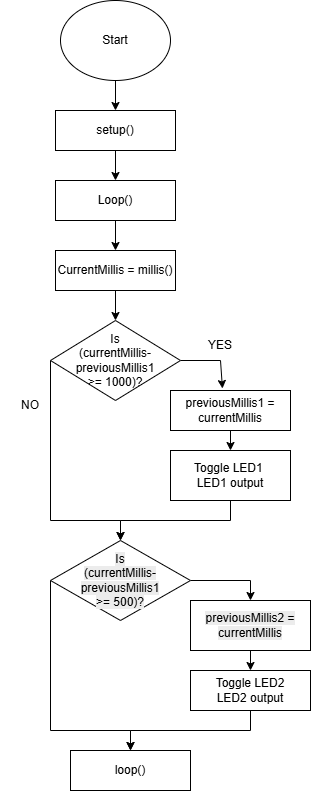

The diagram above was exported from draw.io. Its source (the exported page's mxGraphModel, read from the mxfile embedded in the PNG):
<mxGraphModel dx="860" dy="465" grid="1" gridSize="10" guides="1" tooltips="1" connect="1" arrows="1" fold="1" page="1" pageScale="1" pageWidth="850" pageHeight="1100" math="0" shadow="0">
  <root>
    <mxCell id="0" />
    <mxCell id="1" parent="0" />
    <mxCell id="ySxKE0fuuLbX7cd-8nBW-4" edge="1" parent="1" source="ySxKE0fuuLbX7cd-8nBW-2" style="edgeStyle=none;rounded=0;orthogonalLoop=1;jettySize=auto;html=1;" target="ySxKE0fuuLbX7cd-8nBW-3" value="">
      <mxGeometry relative="1" as="geometry" />
    </mxCell>
    <mxCell id="ySxKE0fuuLbX7cd-8nBW-2" parent="1" style="ellipse;whiteSpace=wrap;html=1;" value="Start" vertex="1">
      <mxGeometry height="80" width="110" x="290" y="10" as="geometry" />
    </mxCell>
    <mxCell id="ySxKE0fuuLbX7cd-8nBW-6" edge="1" parent="1" source="ySxKE0fuuLbX7cd-8nBW-3" style="edgeStyle=none;rounded=0;orthogonalLoop=1;jettySize=auto;html=1;" target="ySxKE0fuuLbX7cd-8nBW-5" value="">
      <mxGeometry relative="1" as="geometry" />
    </mxCell>
    <mxCell id="ySxKE0fuuLbX7cd-8nBW-3" parent="1" style="whiteSpace=wrap;html=1;" value="setup()" vertex="1">
      <mxGeometry height="40" width="120" x="285" y="120" as="geometry" />
    </mxCell>
    <mxCell id="ySxKE0fuuLbX7cd-8nBW-8" edge="1" parent="1" source="ySxKE0fuuLbX7cd-8nBW-5" style="edgeStyle=none;rounded=0;orthogonalLoop=1;jettySize=auto;html=1;" target="ySxKE0fuuLbX7cd-8nBW-7" value="">
      <mxGeometry relative="1" as="geometry" />
    </mxCell>
    <mxCell id="ySxKE0fuuLbX7cd-8nBW-5" parent="1" style="whiteSpace=wrap;html=1;" value="Loop()" vertex="1">
      <mxGeometry height="40" width="120" x="285" y="190" as="geometry" />
    </mxCell>
    <mxCell id="ySxKE0fuuLbX7cd-8nBW-10" edge="1" parent="1" source="ySxKE0fuuLbX7cd-8nBW-7" style="edgeStyle=none;rounded=0;orthogonalLoop=1;jettySize=auto;html=1;" target="ySxKE0fuuLbX7cd-8nBW-9" value="">
      <mxGeometry relative="1" as="geometry" />
    </mxCell>
    <mxCell id="ySxKE0fuuLbX7cd-8nBW-7" parent="1" style="whiteSpace=wrap;html=1;" value="CurrentMillis = millis()" vertex="1">
      <mxGeometry height="40" width="120" x="285" y="260" as="geometry" />
    </mxCell>
    <mxCell id="ySxKE0fuuLbX7cd-8nBW-16" edge="1" parent="1" source="ySxKE0fuuLbX7cd-8nBW-9" style="edgeStyle=none;rounded=0;orthogonalLoop=1;jettySize=auto;html=1;exitX=1;exitY=0.5;exitDx=0;exitDy=0;entryX=0.433;entryY=-0.05;entryDx=0;entryDy=0;entryPerimeter=0;" target="ySxKE0fuuLbX7cd-8nBW-11">
      <mxGeometry relative="1" as="geometry">
        <Array as="points">
          <mxPoint x="450" y="370" />
        </Array>
        <mxPoint x="490" y="370" as="targetPoint" />
      </mxGeometry>
    </mxCell>
    <mxCell id="ySxKE0fuuLbX7cd-8nBW-19" edge="1" parent="1" source="ySxKE0fuuLbX7cd-8nBW-9" style="edgeStyle=none;rounded=0;orthogonalLoop=1;jettySize=auto;html=1;exitX=0;exitY=0.5;exitDx=0;exitDy=0;entryX=0.5;entryY=0;entryDx=0;entryDy=0;" target="ySxKE0fuuLbX7cd-8nBW-15">
      <mxGeometry relative="1" as="geometry">
        <Array as="points">
          <mxPoint x="280" y="530" />
          <mxPoint x="350" y="530" />
        </Array>
        <mxPoint x="370" y="530" as="targetPoint" />
      </mxGeometry>
    </mxCell>
    <mxCell id="ySxKE0fuuLbX7cd-8nBW-9" parent="1" style="rhombus;whiteSpace=wrap;html=1;" value="Is&lt;br&gt;(currentMillis-&lt;br&gt;previousMillis1&lt;br&gt;&amp;gt;= 1000)?" vertex="1">
      <mxGeometry height="80" width="130" x="280" y="330" as="geometry" />
    </mxCell>
    <mxCell id="ySxKE0fuuLbX7cd-8nBW-14" edge="1" parent="1" source="ySxKE0fuuLbX7cd-8nBW-11" style="edgeStyle=none;rounded=0;orthogonalLoop=1;jettySize=auto;html=1;" target="ySxKE0fuuLbX7cd-8nBW-13" value="">
      <mxGeometry relative="1" as="geometry" />
    </mxCell>
    <mxCell id="ySxKE0fuuLbX7cd-8nBW-11" parent="1" style="whiteSpace=wrap;html=1;" value="previousMillis1 = currentMillis" vertex="1">
      <mxGeometry height="40" width="120" x="400" y="400" as="geometry" />
    </mxCell>
    <mxCell id="ySxKE0fuuLbX7cd-8nBW-20" edge="1" parent="1" source="ySxKE0fuuLbX7cd-8nBW-13" style="edgeStyle=none;rounded=0;orthogonalLoop=1;jettySize=auto;html=1;exitX=0.5;exitY=1;exitDx=0;exitDy=0;entryX=0.5;entryY=0;entryDx=0;entryDy=0;" target="ySxKE0fuuLbX7cd-8nBW-15">
      <mxGeometry relative="1" as="geometry">
        <Array as="points">
          <mxPoint x="460" y="530" />
          <mxPoint x="350" y="530" />
        </Array>
        <mxPoint x="290" y="540" as="targetPoint" />
      </mxGeometry>
    </mxCell>
    <mxCell id="ySxKE0fuuLbX7cd-8nBW-13" parent="1" style="whiteSpace=wrap;html=1;" value="Toggle LED1&amp;nbsp;&lt;br&gt;LED1 output" vertex="1">
      <mxGeometry height="50" width="120" x="400" y="460" as="geometry" />
    </mxCell>
    <mxCell id="ySxKE0fuuLbX7cd-8nBW-25" edge="1" parent="1" source="ySxKE0fuuLbX7cd-8nBW-15" style="edgeStyle=none;rounded=0;orthogonalLoop=1;jettySize=auto;html=1;exitX=1;exitY=0.5;exitDx=0;exitDy=0;entryX=0.5;entryY=0;entryDx=0;entryDy=0;" target="ySxKE0fuuLbX7cd-8nBW-22">
      <mxGeometry relative="1" as="geometry">
        <Array as="points">
          <mxPoint x="480" y="590" />
        </Array>
        <mxPoint x="510" y="590" as="targetPoint" />
      </mxGeometry>
    </mxCell>
    <mxCell id="ySxKE0fuuLbX7cd-8nBW-28" edge="1" parent="1" source="ySxKE0fuuLbX7cd-8nBW-15" style="edgeStyle=none;rounded=0;orthogonalLoop=1;jettySize=auto;html=1;exitX=0;exitY=0.5;exitDx=0;exitDy=0;entryX=0.5;entryY=0;entryDx=0;entryDy=0;" target="ySxKE0fuuLbX7cd-8nBW-26">
      <mxGeometry relative="1" as="geometry">
        <Array as="points">
          <mxPoint x="280" y="740" />
          <mxPoint x="360" y="740" />
        </Array>
      </mxGeometry>
    </mxCell>
    <mxCell id="ySxKE0fuuLbX7cd-8nBW-15" parent="1" style="rhombus;whiteSpace=wrap;html=1;" value="&lt;br&gt;&lt;span style=&quot;color: rgb(0, 0, 0); font-family: Helvetica; font-size: 12px; font-style: normal; font-variant-ligatures: normal; font-variant-caps: normal; font-weight: 400; letter-spacing: normal; orphans: 2; text-align: center; text-indent: 0px; text-transform: none; widows: 2; word-spacing: 0px; -webkit-text-stroke-width: 0px; white-space: normal; background-color: rgb(236, 236, 236); text-decoration-thickness: initial; text-decoration-style: initial; text-decoration-color: initial; float: none; display: inline !important;&quot;&gt;Is&lt;/span&gt;&lt;br style=&quot;forced-color-adjust: none; color: rgb(0, 0, 0); font-family: Helvetica; font-size: 12px; font-style: normal; font-variant-ligatures: normal; font-variant-caps: normal; font-weight: 400; letter-spacing: normal; orphans: 2; text-align: center; text-indent: 0px; text-transform: none; widows: 2; word-spacing: 0px; -webkit-text-stroke-width: 0px; white-space: normal; background-color: rgb(236, 236, 236); text-decoration-thickness: initial; text-decoration-style: initial; text-decoration-color: initial;&quot;&gt;&lt;span style=&quot;color: rgb(0, 0, 0); font-family: Helvetica; font-size: 12px; font-style: normal; font-variant-ligatures: normal; font-variant-caps: normal; font-weight: 400; letter-spacing: normal; orphans: 2; text-align: center; text-indent: 0px; text-transform: none; widows: 2; word-spacing: 0px; -webkit-text-stroke-width: 0px; white-space: normal; background-color: rgb(236, 236, 236); text-decoration-thickness: initial; text-decoration-style: initial; text-decoration-color: initial; float: none; display: inline !important;&quot;&gt;(currentMillis-&lt;/span&gt;&lt;br style=&quot;forced-color-adjust: none; color: rgb(0, 0, 0); font-family: Helvetica; font-size: 12px; font-style: normal; font-variant-ligatures: normal; font-variant-caps: normal; font-weight: 400; letter-spacing: normal; orphans: 2; text-align: center; text-indent: 0px; text-transform: none; widows: 2; word-spacing: 0px; -webkit-text-stroke-width: 0px; white-space: normal; background-color: rgb(236, 236, 236); text-decoration-thickness: initial; text-decoration-style: initial; text-decoration-color: initial;&quot;&gt;&lt;span style=&quot;color: rgb(0, 0, 0); font-family: Helvetica; font-size: 12px; font-style: normal; font-variant-ligatures: normal; font-variant-caps: normal; font-weight: 400; letter-spacing: normal; orphans: 2; text-align: center; text-indent: 0px; text-transform: none; widows: 2; word-spacing: 0px; -webkit-text-stroke-width: 0px; white-space: normal; background-color: rgb(236, 236, 236); text-decoration-thickness: initial; text-decoration-style: initial; text-decoration-color: initial; float: none; display: inline !important;&quot;&gt;previousMillis1&lt;/span&gt;&lt;br style=&quot;forced-color-adjust: none; color: rgb(0, 0, 0); font-family: Helvetica; font-size: 12px; font-style: normal; font-variant-ligatures: normal; font-variant-caps: normal; font-weight: 400; letter-spacing: normal; orphans: 2; text-align: center; text-indent: 0px; text-transform: none; widows: 2; word-spacing: 0px; -webkit-text-stroke-width: 0px; white-space: normal; background-color: rgb(236, 236, 236); text-decoration-thickness: initial; text-decoration-style: initial; text-decoration-color: initial;&quot;&gt;&lt;span style=&quot;color: rgb(0, 0, 0); font-family: Helvetica; font-size: 12px; font-style: normal; font-variant-ligatures: normal; font-variant-caps: normal; font-weight: 400; letter-spacing: normal; orphans: 2; text-align: center; text-indent: 0px; text-transform: none; widows: 2; word-spacing: 0px; -webkit-text-stroke-width: 0px; white-space: normal; background-color: rgb(236, 236, 236); text-decoration-thickness: initial; text-decoration-style: initial; text-decoration-color: initial; float: none; display: inline !important;&quot;&gt;&amp;gt;= 500)?&lt;/span&gt;&lt;div&gt;&lt;br/&gt;&lt;/div&gt;" vertex="1">
      <mxGeometry height="80" width="140" x="280" y="550" as="geometry" />
    </mxCell>
    <mxCell id="ySxKE0fuuLbX7cd-8nBW-18" parent="1" style="text;html=1;whiteSpace=wrap;strokeColor=none;fillColor=none;align=center;verticalAlign=middle;rounded=0;" value="YES" vertex="1">
      <mxGeometry height="30" width="60" x="420" y="340" as="geometry" />
    </mxCell>
    <mxCell id="ySxKE0fuuLbX7cd-8nBW-21" parent="1" style="text;html=1;whiteSpace=wrap;strokeColor=none;fillColor=none;align=center;verticalAlign=middle;rounded=0;" value="NO" vertex="1">
      <mxGeometry height="30" width="60" x="230" y="400" as="geometry" />
    </mxCell>
    <mxCell id="ySxKE0fuuLbX7cd-8nBW-24" edge="1" parent="1" source="ySxKE0fuuLbX7cd-8nBW-22" style="edgeStyle=none;rounded=0;orthogonalLoop=1;jettySize=auto;html=1;" target="ySxKE0fuuLbX7cd-8nBW-23" value="">
      <mxGeometry relative="1" as="geometry" />
    </mxCell>
    <mxCell id="ySxKE0fuuLbX7cd-8nBW-22" parent="1" style="whiteSpace=wrap;html=1;" value="&lt;br&gt;&lt;div&gt;&lt;span style=&quot;color: rgb(0, 0, 0); font-family: Helvetica; font-size: 12px; font-style: normal; font-variant-ligatures: normal; font-variant-caps: normal; font-weight: 400; letter-spacing: normal; orphans: 2; text-align: center; text-indent: 0px; text-transform: none; widows: 2; word-spacing: 0px; -webkit-text-stroke-width: 0px; white-space: normal; background-color: rgb(236, 236, 236); text-decoration-thickness: initial; text-decoration-style: initial; text-decoration-color: initial; float: none; display: inline !important;&quot;&gt;previousMillis2 = currentMillis&lt;/span&gt;&lt;br&gt;&lt;br&gt;&lt;/div&gt;" vertex="1">
      <mxGeometry height="50" width="120" x="420" y="610" as="geometry" />
    </mxCell>
    <mxCell id="ySxKE0fuuLbX7cd-8nBW-27" edge="1" parent="1" source="ySxKE0fuuLbX7cd-8nBW-23" style="edgeStyle=none;rounded=0;orthogonalLoop=1;jettySize=auto;html=1;exitX=0.5;exitY=1;exitDx=0;exitDy=0;" target="ySxKE0fuuLbX7cd-8nBW-26" value="">
      <mxGeometry relative="1" as="geometry">
        <Array as="points">
          <mxPoint x="480" y="740" />
          <mxPoint x="360" y="740" />
        </Array>
      </mxGeometry>
    </mxCell>
    <mxCell id="ySxKE0fuuLbX7cd-8nBW-23" parent="1" style="whiteSpace=wrap;html=1;" value="Toggle LED2&lt;br&gt;LED2 output" vertex="1">
      <mxGeometry height="40" width="120" x="420" y="680" as="geometry" />
    </mxCell>
    <mxCell id="ySxKE0fuuLbX7cd-8nBW-26" parent="1" style="whiteSpace=wrap;html=1;" value="loop()" vertex="1">
      <mxGeometry height="40" width="120" x="300" y="760" as="geometry" />
    </mxCell>
  </root>
</mxGraphModel>